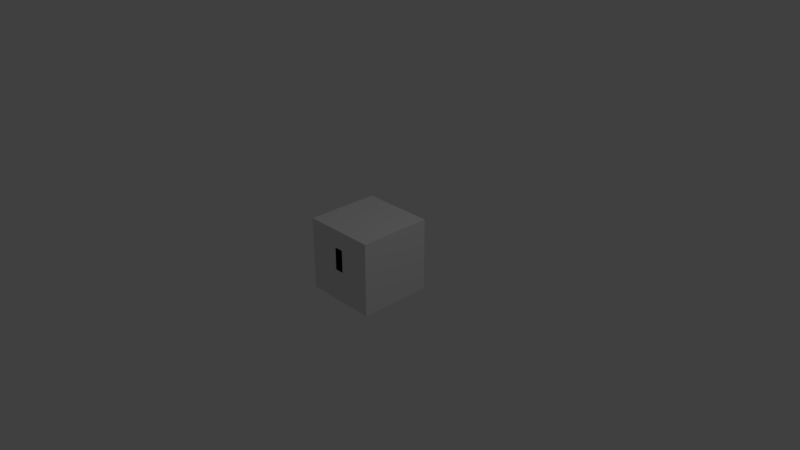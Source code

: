# Source: chest_unlocked.blend  (saved by Blender 2.79.0; exported with 4.5.12 LTS)
import bpy
from mathutils import Matrix  # noqa: F401  (used for matrix-valued properties, if any)

bpy.ops.wm.read_factory_settings(use_empty=True)
scene = bpy.context.scene
scene.name = 'Scene'

# ---- collections
col_collection_1 = bpy.data.collections.new('Collection 1'); scene.collection.children.link(col_collection_1)

# ---- images (referenced by path relative to the original .blend; pixels are not part of the script)
import os
ASSET_DIR = os.environ.get("B2B_ASSET_DIR", "")  # directory of the original .blend (textures are referenced by path, not embedded)
HERE = os.path.dirname(os.path.abspath(__file__))  # packed textures are extracted next to this script under _unpacked/

def load_image(name, relpath, width, height, colorspace="sRGB"):
    """Load a texture the original file referenced (path relative to the .blend, or extracted next to this script)."""
    p = next((c for c in (os.path.join(HERE, relpath), os.path.join(ASSET_DIR, relpath)) if relpath and os.path.exists(c)), "")
    if p:
        img = bpy.data.images.load(p, check_existing=True)
        img.name = name
    else:  # same state as the original file: an image datablock whose file is absent (Cycles renders it pink)
        img = bpy.data.images.new(name, width, height)
        img.source = "FILE"
        img.filepath = "//" + (relpath or name)
    img.colorspace_settings.name = colorspace
    return img
img_core_chest_uv_png = load_image('core_chest_uv.png', 'core_chest_uv.png', 1024, 1024, 'sRGB')

# ---- materials (node trees are filled in below, after node groups)
mat_material_001 = bpy.data.materials.new('Material.001')
mat_material_001.alpha_threshold = 0.0
mat_material_001.roughness = 0.5

# ---- material node trees
mat_material_001.use_nodes = True; mat_material_001.node_tree.nodes.clear()
_N = mat_material_001.node_tree.nodes; _L = mat_material_001.node_tree.links
n0 = _N.new('ShaderNodeOutputMaterial'); n0.name = 'Material Output'; n0.location = (300, 300)
n1 = _N.new('ShaderNodeBsdfDiffuse'); n1.name = 'Diffuse BSDF'; n1.location = (10, 300)
n2 = _N.new('ShaderNodeTexImage'); n2.name = 'Image Texture'; n2.location = (-180, 300)
n2.width = 140
n2.image = img_core_chest_uv_png
n2.interpolation = 'Closest'
_L.new(n1.outputs[0], n0.inputs[0])
_L.new(n2.outputs[0], n1.inputs[0])
n0.is_active_output = True

# ---- world
world_world = bpy.data.worlds.new('World'); scene.world = world_world
world_world.color = (0.05088, 0.05088, 0.05088)
world_world.use_sun_shadow = False
world_world.sun_shadow_jitter_overblur = 0.0
world_world.cycles.sampling_method = 'MANUAL'

# ---- cameras
cam_camera = bpy.data.cameras.new('Camera')
cam_camera.clip_end = 100.0
cam_camera.lens = 35.0
cam_camera.sensor_width = 32.0
cam_camera.sensor_height = 18.0
cam_camera.ortho_scale = 7.314
cam_camera.dof.focus_distance = 0.0

# ---- lights
light_lamp = bpy.data.lights.new('Lamp', 'POINT')
light_lamp.transmission_factor = 0.0
light_lamp.cutoff_distance = 30.0
light_lamp.energy = 100.0
light_lamp.shadow_buffer_clip_start = 1.001
light_lamp.shadow_soft_size = 0.1
light_lamp.shadow_maximum_resolution = 0.006
light_lamp.use_absolute_resolution = True

# ---- meshes
me_cube_002 = bpy.data.meshes.new('Cube.002')
me_cube_002.from_pydata([(-0.4375, -0.4375, -0.5), (-0.4375, -0.4375, 0.4375), (-0.4375, 0.4375, -0.5), (-0.4375, 0.4375, 0.4375), (0.4375, -0.4375, -0.5), (0.4375, -0.4375, 0.4375), (0.4375, 0.4375, -0.5), (0.4375, 0.4375, 0.4375), (-0.0625, -0.4375, -0.0625), (-0.0625, -0.4375, 0.25), (0.0625, -0.4375, -0.0625), (0.0625, -0.4375, 0.25), (-0.0625, -0.5, -0.0625), (-0.0625, -0.5, 0.25), (0.0625, -0.5, 0.25), (0.0625, -0.5, -0.0625)], [], [(0, 1, 3, 2), (2, 3, 7, 6), (6, 7, 5, 4), (4, 5, 1, 0), (2, 6, 4, 0), (7, 3, 1, 5), (10, 8, 9, 11), (15, 14, 13, 12), (11, 9, 13, 14), (10, 11, 14, 15), (8, 10, 15, 12), (9, 8, 12, 13)])
_uv = me_cube_002.uv_layers.new(name='UVMap')
_uv.uv.foreach_set('vector', [0.9688, 0.5, 0.9688, 0.9688, 0.5312, 0.9688, 0.5312, 0.5, 0.9688, 0.5, 0.9688, 0.9688, 0.5312, 0.9688, 0.5312, 0.5, 0.9688, 0.5, 0.9688, 0.9688, 0.5312, 0.9688, 0.5312, 0.5, 0.9688, 0.5, 0.9688, 0.9688, 0.5312, 0.9688, 0.5312, 0.5, 0.5312, 0.5, 0.9688, 0.5, 0.9688, 0.9688, 0.5312, 0.9688, 0.9688, 0.9688, 0.5312, 0.9688, 0.5312, 0.5, 0.9688, 0.5, 0.0, 0.0, 0.0, 0.0, 0.0, 0.0, 0.0, 0.0, 0.2812, 0.75, 0.2812, 0.875, 0.2188, 0.875, 0.2188, 0.75, 0.2812, 0.875, 0.2188, 0.875, 0.2188, 0.8438, 0.2812, 0.8438, 0.25, 0.75, 0.25, 0.875, 0.2812, 0.875, 0.2812, 0.75, 0.2188, 0.75, 0.2812, 0.75, 0.2812, 0.7812, 0.2188, 0.7812, 0.2188, 0.875, 0.2188, 0.75, 0.25, 0.75, 0.25, 0.875])
me_cube_002.materials.append(mat_material_001)
me_cube_002.use_remesh_preserve_volume = False
me_cube_002.use_remesh_preserve_attributes = False
me_cube_002.use_mirror_vertex_groups = False
me_cube_002.update()
me_cube_001 = bpy.data.meshes.new('Cube.001')
me_cube_001.from_pydata([(-1.0, -1.0, -1.0), (-1.0, -1.0, 1.0), (-1.0, 1.0, -1.0), (-1.0, 1.0, 1.0), (1.0, -1.0, -1.0), (1.0, -1.0, 1.0), (1.0, 1.0, -1.0), (1.0, 1.0, 1.0)], [], [(0, 1, 3, 2), (2, 3, 7, 6), (6, 7, 5, 4), (4, 5, 1, 0), (2, 6, 4, 0), (7, 3, 1, 5)])
me_cube_001.use_remesh_preserve_volume = False
me_cube_001.use_remesh_preserve_attributes = False
me_cube_001.use_mirror_vertex_groups = False
me_cube_001.update()

# ---- objects
ob_cube_001 = bpy.data.objects.new('Cube.001', me_cube_002)
ob_cube = bpy.data.objects.new('Cube', me_cube_001)
ob_lamp = bpy.data.objects.new('Lamp', light_lamp)
ob_camera = bpy.data.objects.new('Camera', cam_camera)

# ---- transforms, parenting, visibility, modifiers, constraints
ob_cube_001.location = (0.0, 0.0, 0.0)
ob_cube_001.lineart.crease_threshold = 0.0
ob_cube.location = (0.0, 0.0, 0.0)
ob_cube.scale = (0.5, 0.5, 0.5)
ob_cube.display_type = 'WIRE'
ob_cube.lineart.crease_threshold = 0.0
ob_lamp.location = (4.076, 1.005, 5.904)
ob_lamp.rotation_euler = (0.6503, 0.05522, 1.866)
ob_lamp.lock_rotations_4d = False
ob_lamp.empty_display_type = 'ARROWS'
ob_lamp.color = (0.0, 0.0, 0.0, 0.0)
ob_lamp.lineart.crease_threshold = 0.0
ob_camera.location = (7.481, -6.508, 5.344)
ob_camera.rotation_euler = (1.109, 0.0, 0.8149)
ob_camera.lock_rotations_4d = False
ob_camera.empty_display_type = 'ARROWS'
ob_camera.color = (0.0, 0.0, 0.0, 0.0)
ob_camera.display_type = 'WIRE'
ob_camera.lineart.crease_threshold = 0.0

# ---- collection membership
col_collection_1.objects.link(ob_cube_001)
col_collection_1.objects.link(ob_cube)
col_collection_1.objects.link(ob_lamp)
col_collection_1.objects.link(ob_camera)

# ---- scene / render settings (as saved in the file)
scene.camera = ob_camera
scene.frame_start = 1; scene.frame_end = 250; scene.frame_set(1)
scene.render.engine = 'CYCLES'
scene.render.resolution_percentage = 50
scene.render.dither_intensity = 0.0
scene.cycles.use_denoising = False
scene.cycles.samples = 128
scene.cycles.sampling_pattern = 'TABULATED_SOBOL'
scene.cycles.light_sampling_threshold = 0.0
scene.cycles.use_adaptive_sampling = False
scene.cycles.use_light_tree = False
scene.cycles.blur_glossy = 0.0
scene.cycles.sample_clamp_indirect = 0.0
scene.view_settings.view_transform = 'Standard'
bpy.context.view_layer.update()
